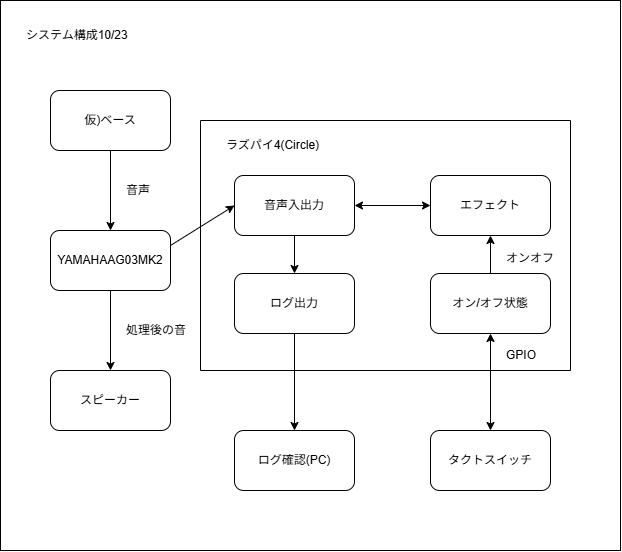

The diagram above was exported from draw.io. Its source (the exported page's mxGraphModel, read from the mxfile embedded in the PNG):
<mxGraphModel dx="833" dy="894" grid="1" gridSize="10" guides="1" tooltips="1" connect="1" arrows="1" fold="1" page="1" pageScale="1" pageWidth="827" pageHeight="1169" math="0" shadow="0">
  <root>
    <mxCell id="0" />
    <mxCell id="1" parent="0" />
    <mxCell id="Rlfro4792wZ-qCBOWqTt-29" parent="1" style="rounded=0;whiteSpace=wrap;html=1;" value="" vertex="1">
      <mxGeometry height="550" width="620" x="120" y="130" as="geometry" />
    </mxCell>
    <mxCell id="Rlfro4792wZ-qCBOWqTt-1" parent="1" style="rounded=1;whiteSpace=wrap;html=1;roundedPerimeter=1;" value="仮)ベース" vertex="1">
      <mxGeometry height="60" width="120" x="170" y="220" as="geometry" />
    </mxCell>
    <mxCell id="Rlfro4792wZ-qCBOWqTt-2" parent="1" style="rounded=1;whiteSpace=wrap;html=1;roundedPerimeter=1;" value="YAMAHAAG03MK2" vertex="1">
      <mxGeometry height="60" width="120" x="170" y="360" as="geometry" />
    </mxCell>
    <mxCell id="Rlfro4792wZ-qCBOWqTt-3" edge="1" parent="1" source="Rlfro4792wZ-qCBOWqTt-1" style="endArrow=classic;html=1;rounded=0;defaultLabelBackgroundColor=page;exitX=0.5;exitY=1;exitDx=0;exitDy=0;entryX=0.5;entryY=0;entryDx=0;entryDy=0;" target="Rlfro4792wZ-qCBOWqTt-2" value="">
      <mxGeometry height="50" relative="1" width="50" as="geometry">
        <mxPoint x="380" y="420" as="sourcePoint" />
        <mxPoint x="430" y="370" as="targetPoint" />
      </mxGeometry>
    </mxCell>
    <mxCell id="Rlfro4792wZ-qCBOWqTt-4" parent="1" style="text;strokeColor=none;fillColor=none;align=left;verticalAlign=middle;spacingLeft=4;spacingRight=4;overflow=hidden;points=[[0,0.5],[1,0.5]];portConstraint=eastwest;rotatable=0;whiteSpace=wrap;html=1;" value="音声" vertex="1">
      <mxGeometry height="30" width="80" x="240" y="305" as="geometry" />
    </mxCell>
    <mxCell id="Rlfro4792wZ-qCBOWqTt-5" parent="1" style="rounded=1;whiteSpace=wrap;html=1;roundedPerimeter=1;" value="スピーカー" vertex="1">
      <mxGeometry height="60" width="120" x="170" y="500" as="geometry" />
    </mxCell>
    <mxCell id="Rlfro4792wZ-qCBOWqTt-6" edge="1" parent="1" source="Rlfro4792wZ-qCBOWqTt-2" style="endArrow=classic;html=1;rounded=0;defaultLabelBackgroundColor=page;exitX=0.5;exitY=1;exitDx=0;exitDy=0;entryX=0.5;entryY=0;entryDx=0;entryDy=0;" target="Rlfro4792wZ-qCBOWqTt-5" value="">
      <mxGeometry height="50" relative="1" width="50" as="geometry">
        <mxPoint x="380" y="420" as="sourcePoint" />
        <mxPoint x="430" y="370" as="targetPoint" />
      </mxGeometry>
    </mxCell>
    <mxCell id="Rlfro4792wZ-qCBOWqTt-7" parent="1" style="text;strokeColor=none;fillColor=none;align=left;verticalAlign=middle;spacingLeft=4;spacingRight=4;overflow=hidden;points=[[0,0.5],[1,0.5]];portConstraint=eastwest;rotatable=0;whiteSpace=wrap;html=1;" value="処理後の音" vertex="1">
      <mxGeometry height="30" width="80" x="240" y="445" as="geometry" />
    </mxCell>
    <mxCell id="Rlfro4792wZ-qCBOWqTt-11" parent="1" style="rounded=1;whiteSpace=wrap;html=1;roundedPerimeter=1;" value="音声入出力" vertex="1">
      <mxGeometry height="60" width="120" x="354" y="305" as="geometry" />
    </mxCell>
    <mxCell id="Rlfro4792wZ-qCBOWqTt-12" edge="1" parent="1" source="Rlfro4792wZ-qCBOWqTt-2" style="endArrow=classic;html=1;rounded=0;defaultLabelBackgroundColor=page;exitX=1;exitY=0.25;exitDx=0;exitDy=0;entryX=0;entryY=0.5;entryDx=0;entryDy=0;" target="Rlfro4792wZ-qCBOWqTt-11" value="">
      <mxGeometry height="50" relative="1" width="50" as="geometry">
        <mxPoint x="380" y="420" as="sourcePoint" />
        <mxPoint x="430" y="370" as="targetPoint" />
      </mxGeometry>
    </mxCell>
    <mxCell id="Rlfro4792wZ-qCBOWqTt-13" parent="1" style="rounded=1;whiteSpace=wrap;html=1;roundedPerimeter=1;" value="エフェクト" vertex="1">
      <mxGeometry height="60" width="120" x="550" y="305" as="geometry" />
    </mxCell>
    <mxCell id="Rlfro4792wZ-qCBOWqTt-14" parent="1" style="rounded=1;whiteSpace=wrap;html=1;roundedPerimeter=1;" value="オン/オフ状態" vertex="1">
      <mxGeometry height="60" width="120" x="550" y="403" as="geometry" />
    </mxCell>
    <mxCell id="Rlfro4792wZ-qCBOWqTt-15" parent="1" style="rounded=1;whiteSpace=wrap;html=1;roundedPerimeter=1;" value="タクトスイッチ" vertex="1">
      <mxGeometry height="60" width="120" x="550" y="560" as="geometry" />
    </mxCell>
    <mxCell id="Rlfro4792wZ-qCBOWqTt-16" edge="1" parent="1" source="Rlfro4792wZ-qCBOWqTt-15" style="endArrow=classic;startArrow=classic;html=1;rounded=0;defaultLabelBackgroundColor=page;exitX=0.5;exitY=0;exitDx=0;exitDy=0;entryX=0.5;entryY=1;entryDx=0;entryDy=0;" target="Rlfro4792wZ-qCBOWqTt-14" value="">
      <mxGeometry height="50" relative="1" width="50" as="geometry">
        <mxPoint x="380" y="420" as="sourcePoint" />
        <mxPoint x="430" y="370" as="targetPoint" />
      </mxGeometry>
    </mxCell>
    <mxCell id="Rlfro4792wZ-qCBOWqTt-17" edge="1" parent="1" source="Rlfro4792wZ-qCBOWqTt-14" style="endArrow=classic;html=1;rounded=0;defaultLabelBackgroundColor=page;exitX=0.5;exitY=0;exitDx=0;exitDy=0;entryX=0.5;entryY=1;entryDx=0;entryDy=0;" target="Rlfro4792wZ-qCBOWqTt-13" value="">
      <mxGeometry height="50" relative="1" width="50" as="geometry">
        <mxPoint x="380" y="420" as="sourcePoint" />
        <mxPoint x="430" y="370" as="targetPoint" />
      </mxGeometry>
    </mxCell>
    <mxCell id="Rlfro4792wZ-qCBOWqTt-18" parent="1" style="text;strokeColor=none;fillColor=none;align=left;verticalAlign=middle;spacingLeft=4;spacingRight=4;overflow=hidden;points=[[0,0.5],[1,0.5]];portConstraint=eastwest;rotatable=0;whiteSpace=wrap;html=1;" value="GPIO" vertex="1">
      <mxGeometry height="30" width="80" x="620" y="470" as="geometry" />
    </mxCell>
    <mxCell id="Rlfro4792wZ-qCBOWqTt-19" parent="1" style="text;strokeColor=none;fillColor=none;align=left;verticalAlign=middle;spacingLeft=4;spacingRight=4;overflow=hidden;points=[[0,0.5],[1,0.5]];portConstraint=eastwest;rotatable=0;whiteSpace=wrap;html=1;" value="オンオフ" vertex="1">
      <mxGeometry height="30" width="80" x="620" y="373" as="geometry" />
    </mxCell>
    <mxCell id="Rlfro4792wZ-qCBOWqTt-20" edge="1" parent="1" source="Rlfro4792wZ-qCBOWqTt-11" style="endArrow=classic;startArrow=classic;html=1;rounded=0;defaultLabelBackgroundColor=page;entryX=0;entryY=0.5;entryDx=0;entryDy=0;exitX=1;exitY=0.5;exitDx=0;exitDy=0;" target="Rlfro4792wZ-qCBOWqTt-13" value="">
      <mxGeometry height="50" relative="1" width="50" as="geometry">
        <mxPoint x="380" y="420" as="sourcePoint" />
        <mxPoint x="430" y="370" as="targetPoint" />
      </mxGeometry>
    </mxCell>
    <mxCell id="Rlfro4792wZ-qCBOWqTt-21" parent="1" style="rounded=1;whiteSpace=wrap;html=1;roundedPerimeter=1;" value="ログ出力" vertex="1">
      <mxGeometry height="60" width="120" x="354" y="403" as="geometry" />
    </mxCell>
    <mxCell id="Rlfro4792wZ-qCBOWqTt-22" edge="1" parent="1" source="Rlfro4792wZ-qCBOWqTt-11" style="endArrow=classic;html=1;rounded=0;defaultLabelBackgroundColor=page;exitX=0.5;exitY=1;exitDx=0;exitDy=0;entryX=0.5;entryY=0;entryDx=0;entryDy=0;" target="Rlfro4792wZ-qCBOWqTt-21" value="">
      <mxGeometry height="50" relative="1" width="50" as="geometry">
        <mxPoint x="380" y="420" as="sourcePoint" />
        <mxPoint x="430" y="370" as="targetPoint" />
      </mxGeometry>
    </mxCell>
    <mxCell id="Rlfro4792wZ-qCBOWqTt-23" parent="1" style="rounded=1;whiteSpace=wrap;html=1;roundedPerimeter=1;" value="ログ確認(PC)" vertex="1">
      <mxGeometry height="60" width="120" x="354" y="560" as="geometry" />
    </mxCell>
    <mxCell id="Rlfro4792wZ-qCBOWqTt-24" edge="1" parent="1" source="Rlfro4792wZ-qCBOWqTt-21" style="endArrow=classic;html=1;rounded=0;defaultLabelBackgroundColor=page;exitX=0.5;exitY=1;exitDx=0;exitDy=0;" target="Rlfro4792wZ-qCBOWqTt-23" value="">
      <mxGeometry height="50" relative="1" width="50" as="geometry">
        <mxPoint x="380" y="420" as="sourcePoint" />
        <mxPoint x="430" y="370" as="targetPoint" />
      </mxGeometry>
    </mxCell>
    <mxCell id="Rlfro4792wZ-qCBOWqTt-27" parent="1" style="swimlane;startSize=0;" value="" vertex="1">
      <mxGeometry height="250" width="370" x="320" y="250" as="geometry" />
    </mxCell>
    <mxCell id="Rlfro4792wZ-qCBOWqTt-28" parent="Rlfro4792wZ-qCBOWqTt-27" style="text;strokeColor=none;fillColor=none;align=left;verticalAlign=middle;spacingLeft=4;spacingRight=4;overflow=hidden;points=[[0,0.5],[1,0.5]];portConstraint=eastwest;rotatable=0;whiteSpace=wrap;html=1;" value="ラズパイ4(Circle)" vertex="1">
      <mxGeometry height="30" width="120" x="20" y="10" as="geometry" />
    </mxCell>
    <mxCell id="Rlfro4792wZ-qCBOWqTt-30" parent="1" style="text;strokeColor=none;fillColor=none;align=left;verticalAlign=middle;spacingLeft=4;spacingRight=4;overflow=hidden;points=[[0,0.5],[1,0.5]];portConstraint=eastwest;rotatable=0;whiteSpace=wrap;html=1;" value="システム構成10/23" vertex="1">
      <mxGeometry height="30" width="130" x="140" y="150" as="geometry" />
    </mxCell>
  </root>
</mxGraphModel>